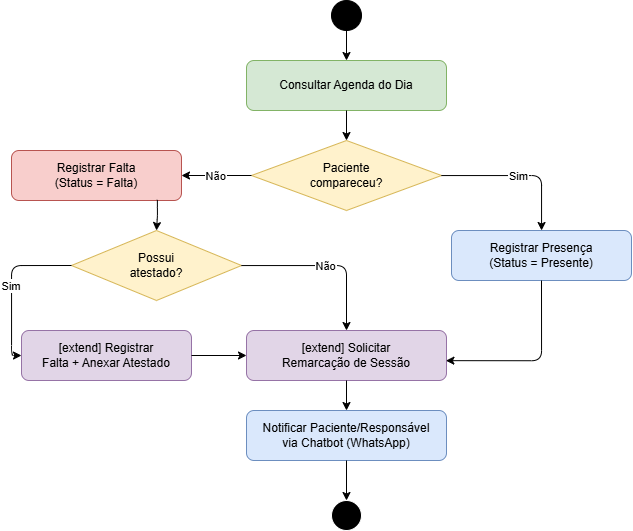

The diagram above was exported from draw.io. Its source (the exported page's mxGraphModel, read from the mxfile embedded in the PNG):
<mxGraphModel dx="1191" dy="638" grid="1" gridSize="10" guides="1" tooltips="1" connect="1" arrows="1" fold="1" page="1" pageScale="1" pageWidth="850" pageHeight="1100" math="0" shadow="0">
  <root>
    <mxCell id="0" />
    <mxCell id="1" parent="0" />
    <mxCell id="8I1rVMkJJ7H5ktP9rLEV-1" parent="1" style="ellipse;whiteSpace=wrap;html=1;aspect=fixed;fillColor=#000000;" value="" vertex="1">
      <mxGeometry height="30" width="30" x="370" y="10" as="geometry" />
    </mxCell>
    <mxCell id="8I1rVMkJJ7H5ktP9rLEV-2" parent="1" style="rounded=1;whiteSpace=wrap;html=1;fillColor=#d5e8d4;strokeColor=#82b366;" value="Consultar Agenda do Dia" vertex="1">
      <mxGeometry height="50" width="200" x="285" y="70" as="geometry" />
    </mxCell>
    <mxCell id="8I1rVMkJJ7H5ktP9rLEV-3" edge="1" parent="1" source="8I1rVMkJJ7H5ktP9rLEV-1" style="edgeStyle=orthogonalEdgeStyle;" target="8I1rVMkJJ7H5ktP9rLEV-2">
      <mxGeometry relative="1" as="geometry" />
    </mxCell>
    <mxCell id="8I1rVMkJJ7H5ktP9rLEV-4" parent="1" style="rhombus;whiteSpace=wrap;html=1;fillColor=#fff2cc;strokeColor=#d6b656;" value="Paciente&#10;compareceu?" vertex="1">
      <mxGeometry height="70" width="190" x="290" y="150" as="geometry" />
    </mxCell>
    <mxCell id="8I1rVMkJJ7H5ktP9rLEV-5" edge="1" parent="1" source="8I1rVMkJJ7H5ktP9rLEV-2" style="edgeStyle=orthogonalEdgeStyle;" target="8I1rVMkJJ7H5ktP9rLEV-4">
      <mxGeometry relative="1" as="geometry" />
    </mxCell>
    <mxCell id="8I1rVMkJJ7H5ktP9rLEV-6" parent="1" style="rounded=1;whiteSpace=wrap;html=1;fillColor=#dae8fc;strokeColor=#6c8ebf;" value="Registrar Presença&#10;(Status = Presente)" vertex="1">
      <mxGeometry height="50" width="180" x="490" y="240" as="geometry" />
    </mxCell>
    <mxCell id="8I1rVMkJJ7H5ktP9rLEV-7" edge="1" parent="1" source="8I1rVMkJJ7H5ktP9rLEV-4" style="edgeStyle=orthogonalEdgeStyle;" target="8I1rVMkJJ7H5ktP9rLEV-6" value="Sim">
      <mxGeometry relative="1" as="geometry" />
    </mxCell>
    <mxCell id="8I1rVMkJJ7H5ktP9rLEV-8" parent="1" style="rounded=1;whiteSpace=wrap;html=1;fillColor=#f8cecc;strokeColor=#b85450;" value="Registrar Falta&#10;(Status = Falta)" vertex="1">
      <mxGeometry height="50" width="170" x="50" y="160" as="geometry" />
    </mxCell>
    <mxCell id="8I1rVMkJJ7H5ktP9rLEV-9" edge="1" parent="1" source="8I1rVMkJJ7H5ktP9rLEV-4" style="edgeStyle=orthogonalEdgeStyle;" target="8I1rVMkJJ7H5ktP9rLEV-8" value="Não">
      <mxGeometry relative="1" as="geometry" />
    </mxCell>
    <mxCell id="8I1rVMkJJ7H5ktP9rLEV-10" parent="1" style="rhombus;whiteSpace=wrap;html=1;fillColor=#fff2cc;strokeColor=#d6b656;" value="Possui&#10;atestado?" vertex="1">
      <mxGeometry height="70" width="170" x="110" y="240" as="geometry" />
    </mxCell>
    <mxCell id="8I1rVMkJJ7H5ktP9rLEV-11" edge="1" parent="1" source="8I1rVMkJJ7H5ktP9rLEV-8" style="edgeStyle=orthogonalEdgeStyle;exitX=0.858;exitY=0.987;exitDx=0;exitDy=0;exitPerimeter=0;" target="8I1rVMkJJ7H5ktP9rLEV-10">
      <mxGeometry relative="1" as="geometry" />
    </mxCell>
    <mxCell id="8I1rVMkJJ7H5ktP9rLEV-12" parent="1" style="rounded=1;whiteSpace=wrap;html=1;fillColor=#e1d5e7;strokeColor=#9673a6;" value="[extend] Registrar&#10;Falta + Anexar Atestado" vertex="1">
      <mxGeometry height="50" width="170" x="60" y="340" as="geometry" />
    </mxCell>
    <mxCell id="8I1rVMkJJ7H5ktP9rLEV-13" edge="1" parent="1" source="8I1rVMkJJ7H5ktP9rLEV-10" style="edgeStyle=orthogonalEdgeStyle;exitX=0;exitY=0.5;exitDx=0;exitDy=0;entryX=0;entryY=0.5;entryDx=0;entryDy=0;" target="8I1rVMkJJ7H5ktP9rLEV-12" value="Sim">
      <mxGeometry relative="1" as="geometry" />
    </mxCell>
    <mxCell id="8I1rVMkJJ7H5ktP9rLEV-14" parent="1" style="rounded=1;whiteSpace=wrap;html=1;fillColor=#e1d5e7;strokeColor=#9673a6;" value="[extend] Solicitar&#10;Remarcação de Sessão" vertex="1">
      <mxGeometry height="50" width="200" x="285" y="340" as="geometry" />
    </mxCell>
    <mxCell id="8I1rVMkJJ7H5ktP9rLEV-15" edge="1" parent="1" source="8I1rVMkJJ7H5ktP9rLEV-6" style="edgeStyle=orthogonalEdgeStyle;exitX=0.5;exitY=1;exitDx=0;exitDy=0;entryX=0.997;entryY=0.603;entryDx=0;entryDy=0;entryPerimeter=0;" target="8I1rVMkJJ7H5ktP9rLEV-14">
      <mxGeometry relative="1" as="geometry" />
    </mxCell>
    <mxCell id="8I1rVMkJJ7H5ktP9rLEV-16" edge="1" parent="1" source="8I1rVMkJJ7H5ktP9rLEV-10" style="edgeStyle=orthogonalEdgeStyle;" target="8I1rVMkJJ7H5ktP9rLEV-14" value="Não">
      <mxGeometry relative="1" as="geometry" />
    </mxCell>
    <mxCell id="8I1rVMkJJ7H5ktP9rLEV-17" edge="1" parent="1" source="8I1rVMkJJ7H5ktP9rLEV-12" style="edgeStyle=orthogonalEdgeStyle;entryX=0;entryY=0.5;entryDx=0;entryDy=0;exitX=1;exitY=0.5;exitDx=0;exitDy=0;" target="8I1rVMkJJ7H5ktP9rLEV-14">
      <mxGeometry relative="1" as="geometry" />
    </mxCell>
    <mxCell id="8I1rVMkJJ7H5ktP9rLEV-18" parent="1" style="rounded=1;whiteSpace=wrap;html=1;fillColor=#dae8fc;strokeColor=#6c8ebf;" value="Notificar Paciente/Responsável&#10;via Chatbot (WhatsApp)" vertex="1">
      <mxGeometry height="50" width="200" x="285" y="420" as="geometry" />
    </mxCell>
    <mxCell id="8I1rVMkJJ7H5ktP9rLEV-19" edge="1" parent="1" source="8I1rVMkJJ7H5ktP9rLEV-14" style="edgeStyle=orthogonalEdgeStyle;" target="8I1rVMkJJ7H5ktP9rLEV-18">
      <mxGeometry relative="1" as="geometry" />
    </mxCell>
    <mxCell id="8I1rVMkJJ7H5ktP9rLEV-20" parent="1" style="ellipse;whiteSpace=wrap;html=1;aspect=fixed;fillColor=#000000;strokeColor=#ffffff;" value="" vertex="1">
      <mxGeometry height="30" width="30" x="370" y="510" as="geometry" />
    </mxCell>
    <mxCell id="8I1rVMkJJ7H5ktP9rLEV-21" edge="1" parent="1" source="8I1rVMkJJ7H5ktP9rLEV-18" style="edgeStyle=orthogonalEdgeStyle;" target="8I1rVMkJJ7H5ktP9rLEV-20">
      <mxGeometry relative="1" as="geometry">
        <mxPoint x="385" y="500" as="targetPoint" />
      </mxGeometry>
    </mxCell>
  </root>
</mxGraphModel>